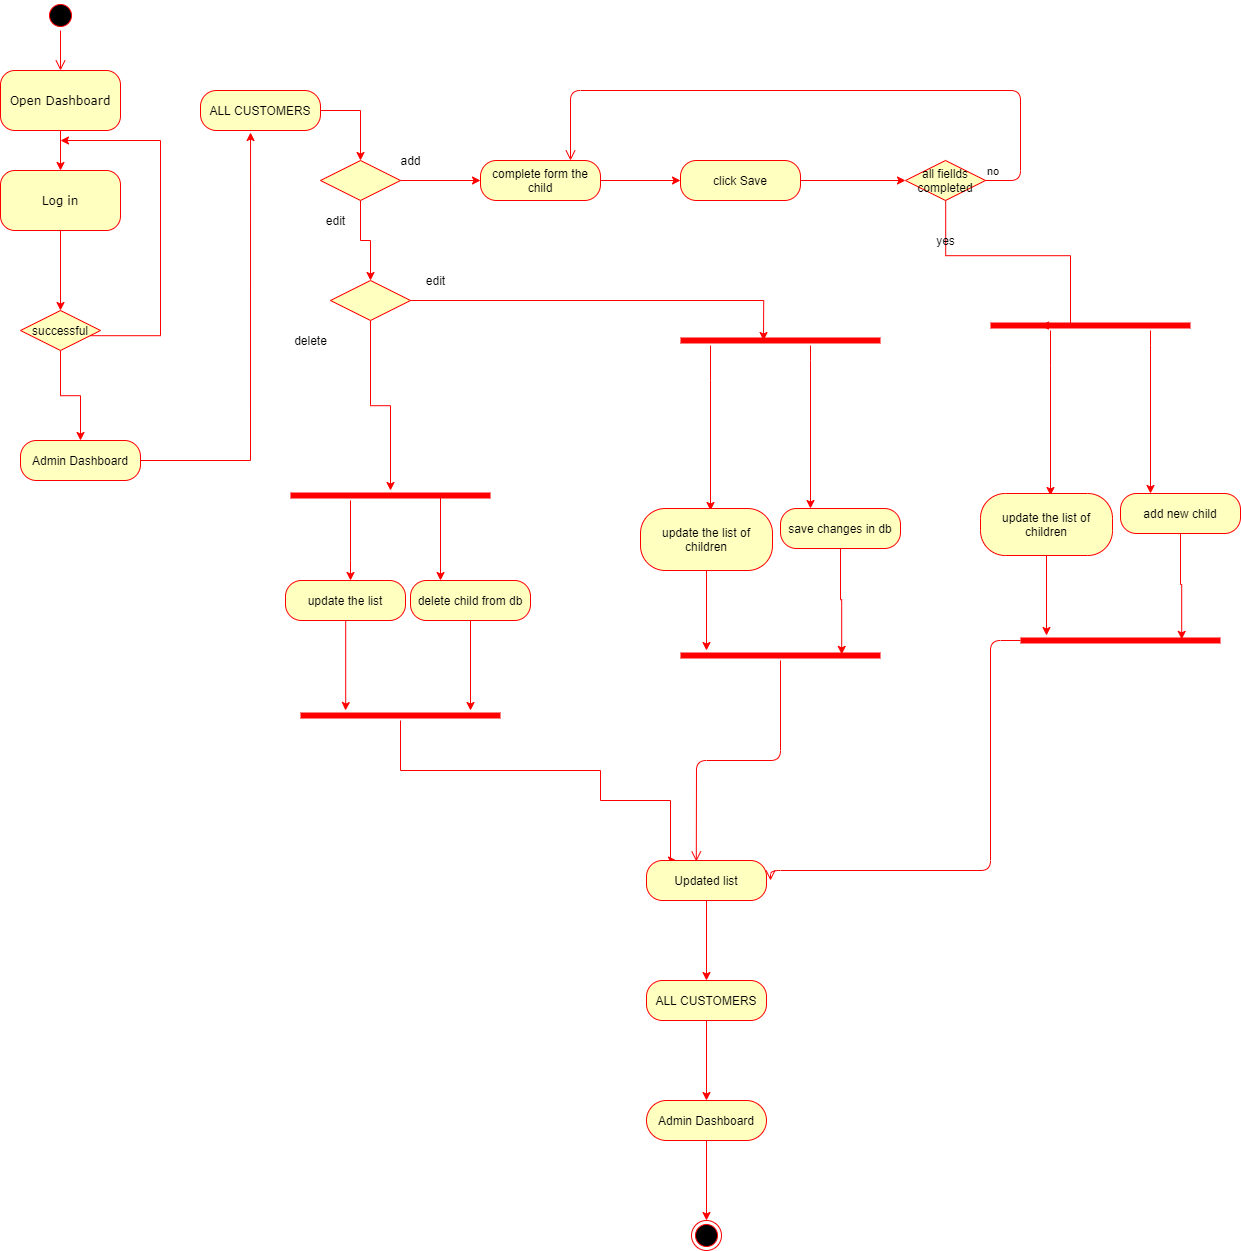

The diagram above was exported from draw.io. Its source (the exported page's mxGraphModel, read from the mxfile embedded in the PNG):
<mxGraphModel dx="4432" dy="1928" grid="1" gridSize="10" guides="1" tooltips="1" connect="1" arrows="1" fold="1" page="1" pageScale="1" pageWidth="1100" pageHeight="850" background="#ffffff" math="0" shadow="0">
  <root>
    <mxCell id="0" />
    <mxCell id="1" parent="0" />
    <mxCell id="382b91b5511bd0f7-1" value="" style="ellipse;html=1;shape=startState;fillColor=#000000;strokeColor=#ff0000;rounded=1;shadow=0;comic=0;labelBackgroundColor=none;fontFamily=Verdana;fontSize=12;fontColor=#000000;align=center;direction=south;" parent="1" vertex="1">
      <mxGeometry x="295" y="70" width="30" height="30" as="geometry" />
    </mxCell>
    <mxCell id="eIPt9XpsekfGYm1ixPby-89" value="" style="edgeStyle=orthogonalEdgeStyle;rounded=0;orthogonalLoop=1;jettySize=auto;html=1;strokeColor=#FF0000;" edge="1" parent="1" source="382b91b5511bd0f7-6" target="382b91b5511bd0f7-7">
      <mxGeometry relative="1" as="geometry" />
    </mxCell>
    <mxCell id="382b91b5511bd0f7-6" value="Open Dashboard" style="rounded=1;whiteSpace=wrap;html=1;arcSize=24;fillColor=#ffffc0;strokeColor=#ff0000;shadow=0;comic=0;labelBackgroundColor=none;fontFamily=Verdana;fontSize=12;fontColor=#000000;align=center;" parent="1" vertex="1">
      <mxGeometry x="250" y="140" width="120" height="60" as="geometry" />
    </mxCell>
    <mxCell id="2a3bc250acf0617d-9" style="edgeStyle=orthogonalEdgeStyle;html=1;labelBackgroundColor=none;endArrow=open;endSize=8;strokeColor=#ff0000;fontFamily=Verdana;fontSize=12;align=left;" parent="1" source="382b91b5511bd0f7-1" target="382b91b5511bd0f7-6" edge="1">
      <mxGeometry relative="1" as="geometry" />
    </mxCell>
    <mxCell id="2a3bc250acf0617d-10" style="edgeStyle=orthogonalEdgeStyle;html=1;labelBackgroundColor=none;endArrow=open;endSize=8;strokeColor=#ff0000;fontFamily=Verdana;fontSize=12;align=left;" parent="1" source="382b91b5511bd0f7-7" edge="1">
      <mxGeometry relative="1" as="geometry">
        <Array as="points">
          <mxPoint x="320" y="270" />
        </Array>
        <mxPoint x="320" y="270" as="targetPoint" />
      </mxGeometry>
    </mxCell>
    <mxCell id="eIPt9XpsekfGYm1ixPby-91" value="" style="edgeStyle=orthogonalEdgeStyle;rounded=0;orthogonalLoop=1;jettySize=auto;html=1;strokeColor=#FF0000;" edge="1" parent="1" source="382b91b5511bd0f7-7">
      <mxGeometry relative="1" as="geometry">
        <mxPoint x="310" y="380" as="targetPoint" />
      </mxGeometry>
    </mxCell>
    <mxCell id="382b91b5511bd0f7-7" value="Log in" style="rounded=1;whiteSpace=wrap;html=1;arcSize=24;fillColor=#ffffc0;strokeColor=#ff0000;shadow=0;comic=0;labelBackgroundColor=none;fontFamily=Verdana;fontSize=12;fontColor=#000000;align=center;" parent="1" vertex="1">
      <mxGeometry x="250" y="240" width="120" height="60" as="geometry" />
    </mxCell>
    <mxCell id="eIPt9XpsekfGYm1ixPby-6" value="" style="edgeStyle=orthogonalEdgeStyle;rounded=0;orthogonalLoop=1;jettySize=auto;html=1;strokeColor=#FF0000;" edge="1" parent="1" source="eIPt9XpsekfGYm1ixPby-4">
      <mxGeometry relative="1" as="geometry">
        <mxPoint x="310" y="210" as="targetPoint" />
        <Array as="points">
          <mxPoint x="410" y="405" />
          <mxPoint x="410" y="210" />
        </Array>
      </mxGeometry>
    </mxCell>
    <mxCell id="eIPt9XpsekfGYm1ixPby-8" value="" style="edgeStyle=orthogonalEdgeStyle;rounded=0;orthogonalLoop=1;jettySize=auto;html=1;strokeColor=#FF0000;" edge="1" parent="1" source="eIPt9XpsekfGYm1ixPby-4">
      <mxGeometry relative="1" as="geometry">
        <mxPoint x="330" y="510" as="targetPoint" />
      </mxGeometry>
    </mxCell>
    <mxCell id="eIPt9XpsekfGYm1ixPby-4" value="successful" style="rhombus;whiteSpace=wrap;html=1;fillColor=#ffffc0;strokeColor=#ff0000;" vertex="1" parent="1">
      <mxGeometry x="270" y="380" width="80" height="40" as="geometry" />
    </mxCell>
    <mxCell id="eIPt9XpsekfGYm1ixPby-93" value="" style="edgeStyle=orthogonalEdgeStyle;rounded=0;orthogonalLoop=1;jettySize=auto;html=1;strokeColor=#FF0000;entryX=0.417;entryY=1.05;entryDx=0;entryDy=0;entryPerimeter=0;" edge="1" parent="1" source="eIPt9XpsekfGYm1ixPby-9" target="eIPt9XpsekfGYm1ixPby-11">
      <mxGeometry relative="1" as="geometry">
        <mxPoint x="500" y="210" as="targetPoint" />
      </mxGeometry>
    </mxCell>
    <mxCell id="eIPt9XpsekfGYm1ixPby-9" value="Admin Dashboard" style="rounded=1;whiteSpace=wrap;html=1;arcSize=40;fontColor=#000000;fillColor=#ffffc0;strokeColor=#ff0000;" vertex="1" parent="1">
      <mxGeometry x="270" y="510" width="120" height="40" as="geometry" />
    </mxCell>
    <mxCell id="eIPt9XpsekfGYm1ixPby-21" value="" style="edgeStyle=orthogonalEdgeStyle;rounded=0;orthogonalLoop=1;jettySize=auto;html=1;strokeColor=#FF0000;entryX=0.5;entryY=0;entryDx=0;entryDy=0;exitX=1;exitY=0.5;exitDx=0;exitDy=0;" edge="1" parent="1" source="eIPt9XpsekfGYm1ixPby-11" target="eIPt9XpsekfGYm1ixPby-15">
      <mxGeometry relative="1" as="geometry">
        <mxPoint x="610" y="220" as="targetPoint" />
      </mxGeometry>
    </mxCell>
    <mxCell id="eIPt9XpsekfGYm1ixPby-11" value="ALL CUSTOMERS" style="rounded=1;whiteSpace=wrap;html=1;arcSize=40;fontColor=#000000;fillColor=#ffffc0;strokeColor=#ff0000;" vertex="1" parent="1">
      <mxGeometry x="450" y="160" width="120" height="40" as="geometry" />
    </mxCell>
    <mxCell id="eIPt9XpsekfGYm1ixPby-23" value="" style="edgeStyle=orthogonalEdgeStyle;rounded=0;orthogonalLoop=1;jettySize=auto;html=1;strokeColor=#FF0000;" edge="1" parent="1" source="eIPt9XpsekfGYm1ixPby-15">
      <mxGeometry relative="1" as="geometry">
        <mxPoint x="730" y="250" as="targetPoint" />
      </mxGeometry>
    </mxCell>
    <mxCell id="eIPt9XpsekfGYm1ixPby-25" value="" style="edgeStyle=orthogonalEdgeStyle;rounded=0;orthogonalLoop=1;jettySize=auto;html=1;strokeColor=#FF0000;" edge="1" parent="1" source="eIPt9XpsekfGYm1ixPby-15">
      <mxGeometry relative="1" as="geometry">
        <mxPoint x="620" y="350" as="targetPoint" />
      </mxGeometry>
    </mxCell>
    <mxCell id="eIPt9XpsekfGYm1ixPby-15" value="" style="rhombus;whiteSpace=wrap;html=1;fillColor=#ffffc0;strokeColor=#ff0000;" vertex="1" parent="1">
      <mxGeometry x="570" y="230" width="80" height="40" as="geometry" />
    </mxCell>
    <mxCell id="eIPt9XpsekfGYm1ixPby-26" value="add" style="text;html=1;resizable=0;autosize=1;align=center;verticalAlign=middle;points=[];fillColor=none;strokeColor=none;rounded=0;" vertex="1" parent="1">
      <mxGeometry x="640" y="220" width="40" height="20" as="geometry" />
    </mxCell>
    <mxCell id="eIPt9XpsekfGYm1ixPby-27" value="edit" style="text;html=1;resizable=0;autosize=1;align=center;verticalAlign=middle;points=[];fillColor=none;strokeColor=none;rounded=0;" vertex="1" parent="1">
      <mxGeometry x="570" y="280" width="30" height="20" as="geometry" />
    </mxCell>
    <mxCell id="eIPt9XpsekfGYm1ixPby-54" value="" style="edgeStyle=orthogonalEdgeStyle;rounded=0;orthogonalLoop=1;jettySize=auto;html=1;strokeColor=#FF0000;entryX=0.415;entryY=0.5;entryDx=0;entryDy=0;entryPerimeter=0;" edge="1" parent="1" source="eIPt9XpsekfGYm1ixPby-50" target="eIPt9XpsekfGYm1ixPby-70">
      <mxGeometry relative="1" as="geometry">
        <mxPoint x="980" y="470" as="targetPoint" />
      </mxGeometry>
    </mxCell>
    <mxCell id="eIPt9XpsekfGYm1ixPby-88" value="" style="edgeStyle=orthogonalEdgeStyle;rounded=0;orthogonalLoop=1;jettySize=auto;html=1;strokeColor=#FF0000;" edge="1" parent="1" source="eIPt9XpsekfGYm1ixPby-50" target="eIPt9XpsekfGYm1ixPby-59">
      <mxGeometry relative="1" as="geometry">
        <mxPoint x="620" y="470" as="targetPoint" />
      </mxGeometry>
    </mxCell>
    <mxCell id="eIPt9XpsekfGYm1ixPby-50" value="" style="rhombus;whiteSpace=wrap;html=1;fillColor=#ffffc0;strokeColor=#ff0000;" vertex="1" parent="1">
      <mxGeometry x="580" y="350" width="80" height="40" as="geometry" />
    </mxCell>
    <mxCell id="eIPt9XpsekfGYm1ixPby-57" value="edit" style="text;html=1;resizable=0;autosize=1;align=center;verticalAlign=middle;points=[];fillColor=none;strokeColor=none;rounded=0;" vertex="1" parent="1">
      <mxGeometry x="670" y="340" width="30" height="20" as="geometry" />
    </mxCell>
    <mxCell id="eIPt9XpsekfGYm1ixPby-58" value="delete" style="text;html=1;resizable=0;autosize=1;align=center;verticalAlign=middle;points=[];fillColor=none;strokeColor=none;rounded=0;" vertex="1" parent="1">
      <mxGeometry x="535" y="400" width="50" height="20" as="geometry" />
    </mxCell>
    <mxCell id="eIPt9XpsekfGYm1ixPby-95" value="" style="edgeStyle=orthogonalEdgeStyle;rounded=0;orthogonalLoop=1;jettySize=auto;html=1;strokeColor=#FF0000;" edge="1" parent="1" source="eIPt9XpsekfGYm1ixPby-59" target="eIPt9XpsekfGYm1ixPby-62">
      <mxGeometry relative="1" as="geometry">
        <Array as="points">
          <mxPoint x="600" y="630" />
          <mxPoint x="600" y="630" />
        </Array>
      </mxGeometry>
    </mxCell>
    <mxCell id="eIPt9XpsekfGYm1ixPby-97" value="" style="edgeStyle=orthogonalEdgeStyle;rounded=0;orthogonalLoop=1;jettySize=auto;html=1;strokeColor=#FF0000;exitX=0.75;exitY=0.5;exitDx=0;exitDy=0;exitPerimeter=0;entryX=0.25;entryY=0;entryDx=0;entryDy=0;" edge="1" parent="1" source="eIPt9XpsekfGYm1ixPby-59" target="eIPt9XpsekfGYm1ixPby-64">
      <mxGeometry relative="1" as="geometry">
        <Array as="points" />
      </mxGeometry>
    </mxCell>
    <mxCell id="eIPt9XpsekfGYm1ixPby-59" value="" style="shape=line;html=1;strokeWidth=6;strokeColor=#ff0000;" vertex="1" parent="1">
      <mxGeometry x="540" y="560" width="200" height="10" as="geometry" />
    </mxCell>
    <mxCell id="eIPt9XpsekfGYm1ixPby-100" value="" style="edgeStyle=orthogonalEdgeStyle;rounded=0;orthogonalLoop=1;jettySize=auto;html=1;strokeColor=#FF0000;" edge="1" parent="1" source="eIPt9XpsekfGYm1ixPby-62">
      <mxGeometry relative="1" as="geometry">
        <mxPoint x="595" y="780" as="targetPoint" />
        <Array as="points">
          <mxPoint x="595" y="775" />
        </Array>
      </mxGeometry>
    </mxCell>
    <mxCell id="eIPt9XpsekfGYm1ixPby-62" value="update the list" style="rounded=1;whiteSpace=wrap;html=1;arcSize=40;fontColor=#000000;fillColor=#ffffc0;strokeColor=#ff0000;" vertex="1" parent="1">
      <mxGeometry x="535" y="650" width="120" height="40" as="geometry" />
    </mxCell>
    <mxCell id="eIPt9XpsekfGYm1ixPby-102" value="" style="edgeStyle=orthogonalEdgeStyle;rounded=0;orthogonalLoop=1;jettySize=auto;html=1;strokeColor=#FF0000;" edge="1" parent="1" source="eIPt9XpsekfGYm1ixPby-64">
      <mxGeometry relative="1" as="geometry">
        <mxPoint x="720" y="780" as="targetPoint" />
      </mxGeometry>
    </mxCell>
    <mxCell id="eIPt9XpsekfGYm1ixPby-64" value="delete child from db" style="rounded=1;whiteSpace=wrap;html=1;arcSize=40;fontColor=#000000;fillColor=#ffffc0;strokeColor=#ff0000;" vertex="1" parent="1">
      <mxGeometry x="660" y="650" width="120" height="40" as="geometry" />
    </mxCell>
    <mxCell id="eIPt9XpsekfGYm1ixPby-145" value="" style="edgeStyle=orthogonalEdgeStyle;rounded=0;orthogonalLoop=1;jettySize=auto;html=1;strokeColor=#FF0000;entryX=0.25;entryY=0;entryDx=0;entryDy=0;" edge="1" parent="1" source="eIPt9XpsekfGYm1ixPby-66" target="eIPt9XpsekfGYm1ixPby-142">
      <mxGeometry relative="1" as="geometry">
        <mxPoint x="920" y="900" as="targetPoint" />
        <Array as="points">
          <mxPoint x="650" y="840" />
          <mxPoint x="850" y="840" />
          <mxPoint x="850" y="870" />
          <mxPoint x="920" y="870" />
          <mxPoint x="920" y="930" />
        </Array>
      </mxGeometry>
    </mxCell>
    <mxCell id="eIPt9XpsekfGYm1ixPby-66" value="" style="shape=line;html=1;strokeWidth=6;strokeColor=#ff0000;" vertex="1" parent="1">
      <mxGeometry x="550" y="780" width="200" height="10" as="geometry" />
    </mxCell>
    <mxCell id="eIPt9XpsekfGYm1ixPby-82" value="" style="edgeStyle=orthogonalEdgeStyle;rounded=0;orthogonalLoop=1;jettySize=auto;html=1;strokeColor=#FF0000;" edge="1" parent="1" source="eIPt9XpsekfGYm1ixPby-70">
      <mxGeometry relative="1" as="geometry">
        <mxPoint x="960" y="580" as="targetPoint" />
        <Array as="points">
          <mxPoint x="960" y="450" />
          <mxPoint x="960" y="450" />
        </Array>
      </mxGeometry>
    </mxCell>
    <mxCell id="eIPt9XpsekfGYm1ixPby-86" value="" style="edgeStyle=orthogonalEdgeStyle;rounded=0;orthogonalLoop=1;jettySize=auto;html=1;strokeColor=#FF0000;entryX=0.25;entryY=0;entryDx=0;entryDy=0;" edge="1" parent="1" source="eIPt9XpsekfGYm1ixPby-70" target="eIPt9XpsekfGYm1ixPby-75">
      <mxGeometry relative="1" as="geometry">
        <mxPoint x="1030" y="495" as="targetPoint" />
        <Array as="points">
          <mxPoint x="1060" y="430" />
          <mxPoint x="1060" y="430" />
        </Array>
      </mxGeometry>
    </mxCell>
    <mxCell id="eIPt9XpsekfGYm1ixPby-70" value="" style="shape=line;html=1;strokeWidth=6;strokeColor=#ff0000;" vertex="1" parent="1">
      <mxGeometry x="930" y="405" width="200" height="10" as="geometry" />
    </mxCell>
    <mxCell id="eIPt9XpsekfGYm1ixPby-107" value="" style="edgeStyle=orthogonalEdgeStyle;rounded=0;orthogonalLoop=1;jettySize=auto;html=1;strokeColor=#FF0000;" edge="1" parent="1" source="eIPt9XpsekfGYm1ixPby-73">
      <mxGeometry relative="1" as="geometry">
        <mxPoint x="956" y="720" as="targetPoint" />
      </mxGeometry>
    </mxCell>
    <mxCell id="eIPt9XpsekfGYm1ixPby-73" value="update the list of children" style="rounded=1;whiteSpace=wrap;html=1;arcSize=40;fontColor=#000000;fillColor=#ffffc0;strokeColor=#ff0000;" vertex="1" parent="1">
      <mxGeometry x="890" y="578" width="132" height="62" as="geometry" />
    </mxCell>
    <mxCell id="eIPt9XpsekfGYm1ixPby-109" value="" style="edgeStyle=orthogonalEdgeStyle;rounded=0;orthogonalLoop=1;jettySize=auto;html=1;strokeColor=#FF0000;entryX=0.806;entryY=0.386;entryDx=0;entryDy=0;entryPerimeter=0;" edge="1" parent="1" source="eIPt9XpsekfGYm1ixPby-75" target="eIPt9XpsekfGYm1ixPby-104">
      <mxGeometry relative="1" as="geometry">
        <mxPoint x="1090" y="710" as="targetPoint" />
      </mxGeometry>
    </mxCell>
    <mxCell id="eIPt9XpsekfGYm1ixPby-75" value="save changes in db" style="rounded=1;whiteSpace=wrap;html=1;arcSize=40;fontColor=#000000;fillColor=#ffffc0;strokeColor=#ff0000;" vertex="1" parent="1">
      <mxGeometry x="1030" y="578" width="120" height="40" as="geometry" />
    </mxCell>
    <mxCell id="eIPt9XpsekfGYm1ixPby-104" value="" style="shape=line;html=1;strokeWidth=6;strokeColor=#ff0000;" vertex="1" parent="1">
      <mxGeometry x="930" y="720" width="200" height="10" as="geometry" />
    </mxCell>
    <mxCell id="eIPt9XpsekfGYm1ixPby-105" value="" style="edgeStyle=orthogonalEdgeStyle;html=1;verticalAlign=bottom;endArrow=open;endSize=8;strokeColor=#ff0000;entryX=0.415;entryY=0.025;entryDx=0;entryDy=0;entryPerimeter=0;" edge="1" source="eIPt9XpsekfGYm1ixPby-104" parent="1" target="eIPt9XpsekfGYm1ixPby-142">
      <mxGeometry relative="1" as="geometry">
        <mxPoint x="1030" y="760" as="targetPoint" />
      </mxGeometry>
    </mxCell>
    <mxCell id="eIPt9XpsekfGYm1ixPby-115" value="" style="edgeStyle=orthogonalEdgeStyle;rounded=0;orthogonalLoop=1;jettySize=auto;html=1;strokeColor=#FF0000;" edge="1" parent="1" source="eIPt9XpsekfGYm1ixPby-112" target="eIPt9XpsekfGYm1ixPby-114">
      <mxGeometry relative="1" as="geometry" />
    </mxCell>
    <mxCell id="eIPt9XpsekfGYm1ixPby-112" value="complete form the child" style="rounded=1;whiteSpace=wrap;html=1;arcSize=40;fontColor=#000000;fillColor=#ffffc0;strokeColor=#ff0000;" vertex="1" parent="1">
      <mxGeometry x="730" y="230" width="120" height="40" as="geometry" />
    </mxCell>
    <mxCell id="eIPt9XpsekfGYm1ixPby-129" value="" style="edgeStyle=orthogonalEdgeStyle;rounded=0;orthogonalLoop=1;jettySize=auto;html=1;strokeColor=#FF0000;" edge="1" parent="1" source="eIPt9XpsekfGYm1ixPby-114" target="eIPt9XpsekfGYm1ixPby-126">
      <mxGeometry relative="1" as="geometry" />
    </mxCell>
    <mxCell id="eIPt9XpsekfGYm1ixPby-114" value="click Save" style="rounded=1;whiteSpace=wrap;html=1;arcSize=40;fontColor=#000000;fillColor=#ffffc0;strokeColor=#ff0000;" vertex="1" parent="1">
      <mxGeometry x="930" y="230" width="120" height="40" as="geometry" />
    </mxCell>
    <mxCell id="eIPt9XpsekfGYm1ixPby-131" value="" style="edgeStyle=orthogonalEdgeStyle;rounded=0;orthogonalLoop=1;jettySize=auto;html=1;strokeColor=#FF0000;entryX=0.25;entryY=0.5;entryDx=0;entryDy=0;entryPerimeter=0;" edge="1" parent="1" source="eIPt9XpsekfGYm1ixPby-126" target="eIPt9XpsekfGYm1ixPby-135">
      <mxGeometry relative="1" as="geometry">
        <mxPoint x="1230" y="380" as="targetPoint" />
        <Array as="points">
          <mxPoint x="1195" y="325" />
          <mxPoint x="1320" y="325" />
        </Array>
      </mxGeometry>
    </mxCell>
    <mxCell id="eIPt9XpsekfGYm1ixPby-126" value="all fiellds completed" style="rhombus;whiteSpace=wrap;html=1;fillColor=#ffffc0;strokeColor=#ff0000;" vertex="1" parent="1">
      <mxGeometry x="1155" y="230" width="80" height="40" as="geometry" />
    </mxCell>
    <mxCell id="eIPt9XpsekfGYm1ixPby-127" value="no" style="edgeStyle=orthogonalEdgeStyle;html=1;align=left;verticalAlign=bottom;endArrow=open;endSize=8;strokeColor=#ff0000;entryX=0.75;entryY=0;entryDx=0;entryDy=0;" edge="1" source="eIPt9XpsekfGYm1ixPby-126" parent="1" target="eIPt9XpsekfGYm1ixPby-112">
      <mxGeometry x="-1" relative="1" as="geometry">
        <mxPoint x="820" y="220" as="targetPoint" />
        <Array as="points">
          <mxPoint x="1270" y="250" />
          <mxPoint x="1270" y="160" />
          <mxPoint x="820" y="160" />
        </Array>
      </mxGeometry>
    </mxCell>
    <mxCell id="eIPt9XpsekfGYm1ixPby-132" value="yes" style="text;html=1;resizable=0;autosize=1;align=center;verticalAlign=middle;points=[];fillColor=none;strokeColor=none;rounded=0;" vertex="1" parent="1">
      <mxGeometry x="1180" y="300" width="30" height="20" as="geometry" />
    </mxCell>
    <mxCell id="eIPt9XpsekfGYm1ixPby-133" value="" style="edgeStyle=orthogonalEdgeStyle;rounded=0;orthogonalLoop=1;jettySize=auto;html=1;strokeColor=#FF0000;" edge="1" parent="1" source="eIPt9XpsekfGYm1ixPby-135">
      <mxGeometry relative="1" as="geometry">
        <mxPoint x="1300" y="565" as="targetPoint" />
        <Array as="points">
          <mxPoint x="1300" y="435" />
          <mxPoint x="1300" y="435" />
        </Array>
      </mxGeometry>
    </mxCell>
    <mxCell id="eIPt9XpsekfGYm1ixPby-134" value="" style="edgeStyle=orthogonalEdgeStyle;rounded=0;orthogonalLoop=1;jettySize=auto;html=1;strokeColor=#FF0000;entryX=0.25;entryY=0;entryDx=0;entryDy=0;" edge="1" parent="1" source="eIPt9XpsekfGYm1ixPby-135" target="eIPt9XpsekfGYm1ixPby-139">
      <mxGeometry relative="1" as="geometry">
        <mxPoint x="1370" y="480" as="targetPoint" />
        <Array as="points">
          <mxPoint x="1400" y="415" />
          <mxPoint x="1400" y="415" />
        </Array>
      </mxGeometry>
    </mxCell>
    <mxCell id="eIPt9XpsekfGYm1ixPby-135" value="" style="shape=line;html=1;strokeWidth=6;strokeColor=#ff0000;" vertex="1" parent="1">
      <mxGeometry x="1240" y="390" width="200" height="10" as="geometry" />
    </mxCell>
    <mxCell id="eIPt9XpsekfGYm1ixPby-136" value="" style="edgeStyle=orthogonalEdgeStyle;rounded=0;orthogonalLoop=1;jettySize=auto;html=1;strokeColor=#FF0000;" edge="1" parent="1" source="eIPt9XpsekfGYm1ixPby-137">
      <mxGeometry relative="1" as="geometry">
        <mxPoint x="1296" y="705" as="targetPoint" />
      </mxGeometry>
    </mxCell>
    <mxCell id="eIPt9XpsekfGYm1ixPby-137" value="update the list of children" style="rounded=1;whiteSpace=wrap;html=1;arcSize=40;fontColor=#000000;fillColor=#ffffc0;strokeColor=#ff0000;" vertex="1" parent="1">
      <mxGeometry x="1230" y="563" width="132" height="62" as="geometry" />
    </mxCell>
    <mxCell id="eIPt9XpsekfGYm1ixPby-138" value="" style="edgeStyle=orthogonalEdgeStyle;rounded=0;orthogonalLoop=1;jettySize=auto;html=1;strokeColor=#FF0000;entryX=0.806;entryY=0.386;entryDx=0;entryDy=0;entryPerimeter=0;" edge="1" parent="1" source="eIPt9XpsekfGYm1ixPby-139" target="eIPt9XpsekfGYm1ixPby-140">
      <mxGeometry relative="1" as="geometry">
        <mxPoint x="1430" y="695" as="targetPoint" />
      </mxGeometry>
    </mxCell>
    <mxCell id="eIPt9XpsekfGYm1ixPby-139" value="add new child" style="rounded=1;whiteSpace=wrap;html=1;arcSize=40;fontColor=#000000;fillColor=#ffffc0;strokeColor=#ff0000;" vertex="1" parent="1">
      <mxGeometry x="1370" y="563" width="120" height="40" as="geometry" />
    </mxCell>
    <mxCell id="eIPt9XpsekfGYm1ixPby-140" value="" style="shape=line;html=1;strokeWidth=6;strokeColor=#ff0000;" vertex="1" parent="1">
      <mxGeometry x="1270" y="705" width="200" height="10" as="geometry" />
    </mxCell>
    <mxCell id="eIPt9XpsekfGYm1ixPby-141" value="" style="edgeStyle=orthogonalEdgeStyle;html=1;verticalAlign=bottom;endArrow=open;endSize=8;strokeColor=#ff0000;" edge="1" parent="1" source="eIPt9XpsekfGYm1ixPby-140">
      <mxGeometry relative="1" as="geometry">
        <mxPoint x="1020" y="950" as="targetPoint" />
        <Array as="points">
          <mxPoint x="1240" y="710" />
          <mxPoint x="1240" y="940" />
        </Array>
      </mxGeometry>
    </mxCell>
    <mxCell id="eIPt9XpsekfGYm1ixPby-147" value="" style="edgeStyle=orthogonalEdgeStyle;rounded=0;orthogonalLoop=1;jettySize=auto;html=1;strokeColor=#FF0000;" edge="1" parent="1" source="eIPt9XpsekfGYm1ixPby-142" target="eIPt9XpsekfGYm1ixPby-146">
      <mxGeometry relative="1" as="geometry" />
    </mxCell>
    <mxCell id="eIPt9XpsekfGYm1ixPby-142" value="Updated list" style="rounded=1;whiteSpace=wrap;html=1;arcSize=40;fontColor=#000000;fillColor=#ffffc0;strokeColor=#ff0000;" vertex="1" parent="1">
      <mxGeometry x="896" y="930" width="120" height="40" as="geometry" />
    </mxCell>
    <mxCell id="eIPt9XpsekfGYm1ixPby-149" value="" style="edgeStyle=orthogonalEdgeStyle;rounded=0;orthogonalLoop=1;jettySize=auto;html=1;strokeColor=#FF0000;" edge="1" parent="1" source="eIPt9XpsekfGYm1ixPby-146" target="eIPt9XpsekfGYm1ixPby-148">
      <mxGeometry relative="1" as="geometry" />
    </mxCell>
    <mxCell id="eIPt9XpsekfGYm1ixPby-146" value="ALL CUSTOMERS" style="rounded=1;whiteSpace=wrap;html=1;arcSize=40;fontColor=#000000;fillColor=#ffffc0;strokeColor=#ff0000;" vertex="1" parent="1">
      <mxGeometry x="896" y="1050" width="120" height="40" as="geometry" />
    </mxCell>
    <mxCell id="eIPt9XpsekfGYm1ixPby-152" value="" style="edgeStyle=orthogonalEdgeStyle;rounded=0;orthogonalLoop=1;jettySize=auto;html=1;strokeColor=#FF0000;" edge="1" parent="1" source="eIPt9XpsekfGYm1ixPby-148">
      <mxGeometry relative="1" as="geometry">
        <mxPoint x="956" y="1290" as="targetPoint" />
      </mxGeometry>
    </mxCell>
    <mxCell id="eIPt9XpsekfGYm1ixPby-148" value="Admin Dashboard" style="rounded=1;whiteSpace=wrap;html=1;arcSize=50;fontColor=#000000;fillColor=#ffffc0;strokeColor=#ff0000;" vertex="1" parent="1">
      <mxGeometry x="896" y="1170" width="120" height="40" as="geometry" />
    </mxCell>
    <mxCell id="eIPt9XpsekfGYm1ixPby-150" value="" style="ellipse;html=1;shape=endState;fillColor=#000000;strokeColor=#ff0000;" vertex="1" parent="1">
      <mxGeometry x="941" y="1290" width="30" height="30" as="geometry" />
    </mxCell>
  </root>
</mxGraphModel>